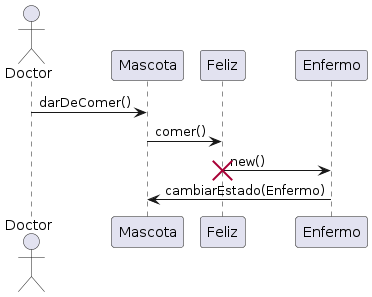

The diagram above was rendered by PlantUML. Its source (embedded in the PNG):
@startuml
actor      Doctor as Doctor
participant Mascota as Mascota
participant Feliz as Feliz
participant Enfermo as Enfermo


Doctor -> Mascota: darDeComer()
Mascota -> Feliz: comer()
Feliz -> Enfermo: new()
destroy Feliz
Enfermo -> Mascota : cambiarEstado(Enfermo)
@enduml